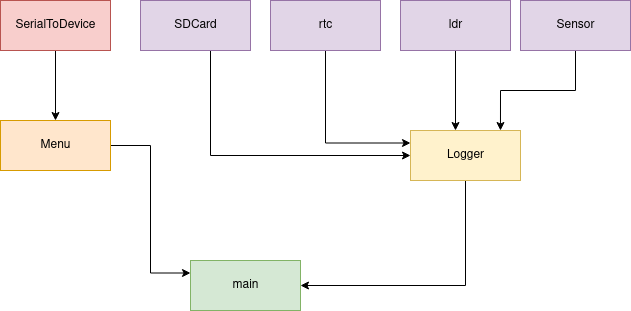

The diagram above was exported from draw.io. Its source (the exported page's mxGraphModel, read from the mxfile embedded in the PNG):
<mxGraphModel dx="1422" dy="782" grid="1" gridSize="10" guides="1" tooltips="1" connect="1" arrows="1" fold="1" page="1" pageScale="1" pageWidth="850" pageHeight="1100" math="0" shadow="0">
  <root>
    <mxCell id="0" />
    <mxCell id="1" parent="0" />
    <mxCell id="yZGHc-xCiytyGEvCoCih-11" style="edgeStyle=orthogonalEdgeStyle;rounded=0;orthogonalLoop=1;jettySize=auto;html=1;entryX=0;entryY=0.5;entryDx=0;entryDy=0;" edge="1" parent="1" source="yZGHc-xCiytyGEvCoCih-1" target="yZGHc-xCiytyGEvCoCih-2">
      <mxGeometry relative="1" as="geometry">
        <Array as="points">
          <mxPoint x="330" y="365" />
        </Array>
      </mxGeometry>
    </mxCell>
    <mxCell id="yZGHc-xCiytyGEvCoCih-1" value="SDCard" style="html=1;fillColor=#e1d5e7;strokeColor=#9673a6;" vertex="1" parent="1">
      <mxGeometry x="260" y="210" width="110" height="50" as="geometry" />
    </mxCell>
    <mxCell id="yZGHc-xCiytyGEvCoCih-16" style="edgeStyle=orthogonalEdgeStyle;rounded=0;orthogonalLoop=1;jettySize=auto;html=1;" edge="1" parent="1" source="yZGHc-xCiytyGEvCoCih-2" target="yZGHc-xCiytyGEvCoCih-8">
      <mxGeometry relative="1" as="geometry">
        <Array as="points">
          <mxPoint x="585" y="495" />
        </Array>
      </mxGeometry>
    </mxCell>
    <mxCell id="yZGHc-xCiytyGEvCoCih-2" value="Logger" style="html=1;fillColor=#fff2cc;strokeColor=#d6b656;" vertex="1" parent="1">
      <mxGeometry x="530" y="340" width="110" height="50" as="geometry" />
    </mxCell>
    <mxCell id="yZGHc-xCiytyGEvCoCih-12" style="edgeStyle=orthogonalEdgeStyle;rounded=0;orthogonalLoop=1;jettySize=auto;html=1;entryX=0;entryY=0.25;entryDx=0;entryDy=0;" edge="1" parent="1" source="yZGHc-xCiytyGEvCoCih-3" target="yZGHc-xCiytyGEvCoCih-2">
      <mxGeometry relative="1" as="geometry">
        <Array as="points">
          <mxPoint x="445" y="353" />
        </Array>
      </mxGeometry>
    </mxCell>
    <mxCell id="yZGHc-xCiytyGEvCoCih-3" value="rtc" style="html=1;fillColor=#e1d5e7;strokeColor=#9673a6;" vertex="1" parent="1">
      <mxGeometry x="390" y="210" width="110" height="50" as="geometry" />
    </mxCell>
    <mxCell id="yZGHc-xCiytyGEvCoCih-13" style="edgeStyle=orthogonalEdgeStyle;rounded=0;orthogonalLoop=1;jettySize=auto;html=1;" edge="1" parent="1" source="yZGHc-xCiytyGEvCoCih-4">
      <mxGeometry relative="1" as="geometry">
        <mxPoint x="575" y="340" as="targetPoint" />
      </mxGeometry>
    </mxCell>
    <mxCell id="yZGHc-xCiytyGEvCoCih-4" value="ldr" style="html=1;fillColor=#e1d5e7;strokeColor=#9673a6;" vertex="1" parent="1">
      <mxGeometry x="520" y="210" width="110" height="50" as="geometry" />
    </mxCell>
    <mxCell id="yZGHc-xCiytyGEvCoCih-14" style="edgeStyle=orthogonalEdgeStyle;rounded=0;orthogonalLoop=1;jettySize=auto;html=1;entryX=0.818;entryY=0;entryDx=0;entryDy=0;entryPerimeter=0;" edge="1" parent="1" source="yZGHc-xCiytyGEvCoCih-5" target="yZGHc-xCiytyGEvCoCih-2">
      <mxGeometry relative="1" as="geometry" />
    </mxCell>
    <mxCell id="yZGHc-xCiytyGEvCoCih-5" value="Sensor" style="html=1;fillColor=#e1d5e7;strokeColor=#9673a6;" vertex="1" parent="1">
      <mxGeometry x="640" y="210" width="110" height="50" as="geometry" />
    </mxCell>
    <mxCell id="yZGHc-xCiytyGEvCoCih-9" value="" style="edgeStyle=orthogonalEdgeStyle;rounded=0;orthogonalLoop=1;jettySize=auto;html=1;" edge="1" parent="1" source="yZGHc-xCiytyGEvCoCih-6" target="yZGHc-xCiytyGEvCoCih-7">
      <mxGeometry relative="1" as="geometry" />
    </mxCell>
    <mxCell id="yZGHc-xCiytyGEvCoCih-6" value="SerialToDevice" style="html=1;fillColor=#f8cecc;strokeColor=#b85450;" vertex="1" parent="1">
      <mxGeometry x="120" y="210" width="110" height="50" as="geometry" />
    </mxCell>
    <mxCell id="yZGHc-xCiytyGEvCoCih-15" style="edgeStyle=orthogonalEdgeStyle;rounded=0;orthogonalLoop=1;jettySize=auto;html=1;entryX=0;entryY=0.25;entryDx=0;entryDy=0;" edge="1" parent="1" source="yZGHc-xCiytyGEvCoCih-7" target="yZGHc-xCiytyGEvCoCih-8">
      <mxGeometry relative="1" as="geometry" />
    </mxCell>
    <mxCell id="yZGHc-xCiytyGEvCoCih-7" value="Menu" style="html=1;fillColor=#ffe6cc;strokeColor=#d79b00;" vertex="1" parent="1">
      <mxGeometry x="120" y="330" width="110" height="50" as="geometry" />
    </mxCell>
    <mxCell id="yZGHc-xCiytyGEvCoCih-8" value="main" style="html=1;fillColor=#d5e8d4;strokeColor=#82b366;" vertex="1" parent="1">
      <mxGeometry x="310" y="470" width="110" height="50" as="geometry" />
    </mxCell>
  </root>
</mxGraphModel>